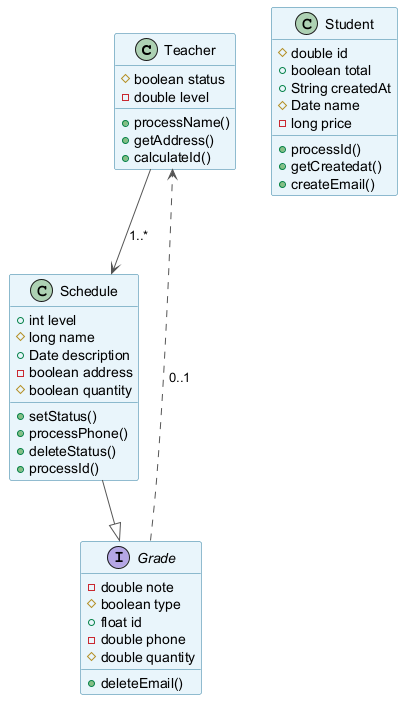

The diagram above was rendered by PlantUML. Its source (embedded in the PNG):
@startuml
skinparam backgroundColor #FFFFFF
skinparam classBackgroundColor #E8F4FA
skinparam classBorderColor #2C7DA0
skinparam ArrowColor #555555
class Teacher {
  #boolean status
  -double level
  +processName()
  +getAddress()
  +calculateId()
}
interface Grade {
  -double note
  #boolean type
  +float id
  -double phone
  #double quantity
  +deleteEmail()
}
class Schedule {
  +int level
  #long name
  +Date description
  -boolean address
  #boolean quantity
  +setStatus()
  +processPhone()
  +deleteStatus()
  +processId()
}
class Student {
  #double id
  +boolean total
  +String createdAt
  #Date name
  -long price
  +processId()
  +getCreatedat()
  +createEmail()
}
Grade ..> Teacher : "0..1"
Schedule --|> Grade
Teacher --> Schedule : "1..*"
@enduml